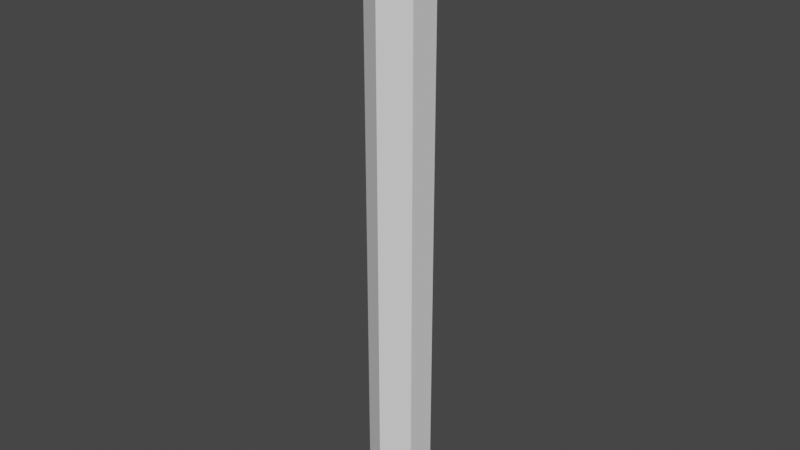 # Source: HexSpire.blend  (saved by Blender 2.80.75; exported with 4.5.12 LTS)
import bpy
from mathutils import Matrix  # noqa: F401  (used for matrix-valued properties, if any)

bpy.ops.wm.read_factory_settings(use_empty=True)
scene = bpy.context.scene
scene.name = 'Scene'

# ---- collections
col_collection = bpy.data.collections.new('Collection'); scene.collection.children.link(col_collection)

# ---- world
world_world = bpy.data.worlds.new('World'); scene.world = world_world
world_world.use_nodes = True; world_world.node_tree.nodes.clear()
_N = world_world.node_tree.nodes; _L = world_world.node_tree.links
n0 = _N.new('ShaderNodeOutputWorld'); n0.name = 'World Output'; n0.location = (300, 300)
n1 = _N.new('ShaderNodeBackground'); n1.name = 'Background'; n1.location = (10, 300)
n1.inputs[0].default_value = (0.05088, 0.05088, 0.05088, 1.0)
_L.new(n1.outputs[0], n0.inputs[0])
n0.is_active_output = True
world_world.color = (0.05088, 0.05088, 0.05088)
world_world.use_sun_shadow = False
world_world.sun_shadow_jitter_overblur = 0.0

# ---- meshes
me_circle = bpy.data.meshes.new('Circle')
me_circle.from_pydata([(0.0, 1.0, 0.0), (-0.866, 0.5, 0.0), (-0.866, -0.5, 0.0), (8.742e-08, -1.0, 0.0), (0.866, -0.5, 0.0), (0.866, 0.5, 0.0), (-1.118e-08, 0.9162, 10.0), (0.0, 1.0, 9.927), (-0.866, 0.5, 9.927), (-0.7934, 0.4581, 10.0), (-0.866, -0.5, 9.927), (-0.7934, -0.4581, 10.0), (8.742e-08, -1.0, 9.927), (1.267e-07, -0.9162, 10.0), (0.866, -0.5, 9.927), (0.7934, -0.4581, 10.0), (0.866, 0.5, 9.927), (0.7934, 0.4581, 10.0)], [], [(5, 0, 7, 16), (1, 2, 10, 8), (4, 5, 16, 14), (2, 3, 12, 10), (3, 4, 14, 12), (9, 11, 13, 15, 17, 6), (9, 6, 7, 8), (11, 9, 8, 10), (13, 11, 10, 12), (15, 13, 12, 14), (17, 15, 14, 16), (6, 17, 16, 7), (0, 1, 8, 7)])
_uv = me_circle.uv_layers.new(name='UVMap')
_uv.uv.foreach_set('vector', [0.0, 0.0, 0.0, 0.0, 0.0, 0.0, 0.0, 0.0, 0.0, 0.0, 0.0, 0.0, 0.0, 0.0, 0.0, 0.0, 0.0, 0.0, 0.0, 0.0, 0.0, 0.0, 0.0, 0.0, 0.0, 0.0, 0.0, 0.0, 0.0, 0.0, 0.0, 0.0, 0.0, 0.0, 0.0, 0.0, 0.0, 0.0, 0.0, 0.0, 0.0, 0.0, 0.0, 0.0, 0.0, 0.0, 0.0, 0.0, 0.0, 0.0, 0.0, 0.0, 0.0, 0.0, 0.0, 0.0, 0.0, 0.0, 0.0, 0.0, 0.0, 0.0, 0.0, 0.0, 0.0, 0.0, 0.0, 0.0, 0.0, 0.0, 0.0, 0.0, 0.0, 0.0, 0.0, 0.0, 0.0, 0.0, 0.0, 0.0, 0.0, 0.0, 0.0, 0.0, 0.0, 0.0, 0.0, 0.0, 0.0, 0.0, 0.0, 0.0, 0.0, 0.0, 0.0, 0.0, 0.0, 0.0, 0.0, 0.0, 0.0, 0.0, 0.0, 0.0, 0.0, 0.0, 0.0, 0.0])
me_circle.use_remesh_preserve_volume = False
me_circle.use_remesh_preserve_attributes = False
me_circle.use_mirror_vertex_groups = False
me_circle.update()

# ---- objects
ob_hexspire = bpy.data.objects.new('HexSpire', me_circle)

# ---- transforms, parenting, visibility, modifiers, constraints
ob_hexspire.location = (0.0, 0.0, -10.0)
ob_hexspire.lineart.crease_threshold = 0.0
_m = ob_hexspire.modifiers.new('Mirror', 'MIRROR')
_m.use_axis = (False, False, True)

# ---- collection membership
col_collection.objects.link(ob_hexspire)

# ---- scene / render settings (as saved in the file)
scene.frame_start = 1; scene.frame_end = 250; scene.frame_set(1)
scene.render.engine = 'BLENDER_EEVEE_NEXT'
scene.cycles.use_denoising = False
scene.cycles.samples = 128
scene.cycles.sampling_pattern = 'TABULATED_SOBOL'
scene.cycles.use_adaptive_sampling = False
scene.cycles.use_light_tree = False
scene.view_settings.view_transform = 'Filmic'
bpy.context.view_layer.update()

# ---- added for rendering (the .blend has no active camera and no usable light): camera, sun
cam_auto = bpy.data.cameras.new('AutoCamera')
cam_auto.lens = 50.0
cam_auto.sensor_width = 36.0
cam_auto.clip_end = 1000.0
ob_auto_camera = bpy.data.objects.new('AutoCamera', cam_auto)
scene.collection.objects.link(ob_auto_camera)
ob_auto_camera.location = (18.6657, -22.3988, 4.93256)
ob_auto_camera.rotation_euler = (1.09748, -7.21219e-08, 0.694738)
scene.camera = ob_auto_camera
light_auto_sun = bpy.data.lights.new('AutoSun', 'SUN')
light_auto_sun.energy = 3.0
light_auto_sun.angle = 0.0523599
ob_auto_sun = bpy.data.objects.new('AutoSun', light_auto_sun)
scene.collection.objects.link(ob_auto_sun)
ob_auto_sun.rotation_euler = (0.872665, 0.174533, 0.523599)
bpy.context.view_layer.update()
